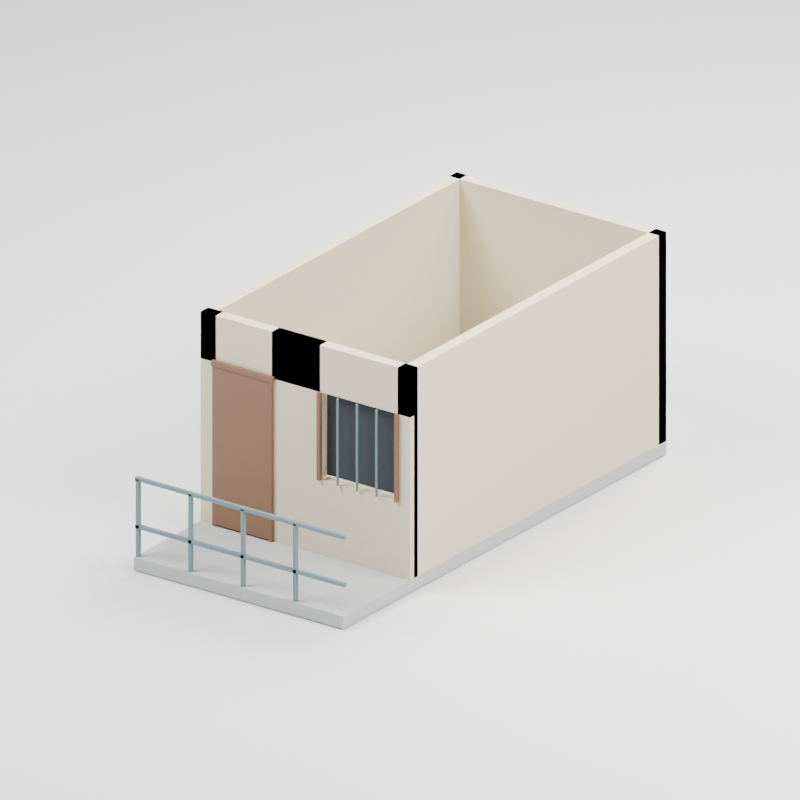 # Source: model.blend  (saved by Blender 5.3.31; exported with 4.5.12 LTS)
import bpy
from mathutils import Matrix  # noqa: F401  (used for matrix-valued properties, if any)

bpy.ops.wm.read_factory_settings(use_empty=True)
scene = bpy.context.scene
scene.name = 'Scene'

# ---- materials (node trees are filled in below, after node groups)
mat_concrete = bpy.data.materials.new('concrete')
mat_concrete.diffuse_color = (0.43, 0.45, 0.44, 1.0)
mat_plaster = bpy.data.materials.new('plaster')
mat_plaster.diffuse_color = (0.71, 0.62, 0.45, 1.0)
mat_wood = bpy.data.materials.new('wood')
mat_wood.diffuse_color = (0.22, 0.12, 0.07, 1.0)
mat_dark = bpy.data.materials.new('dark')
mat_dark.diffuse_color = (0.035, 0.045, 0.055, 1.0)
mat_metal = bpy.data.materials.new('metal')
mat_metal.diffuse_color = (0.15, 0.22, 0.24, 1.0)
mat_presentation_ground = bpy.data.materials.new('presentation_ground')
mat_presentation_ground.diffuse_color = (0.16, 0.18, 0.2, 1.0)

# ---- material node trees
mat_concrete.use_nodes = True; mat_concrete.node_tree.nodes.clear()
_N = mat_concrete.node_tree.nodes; _L = mat_concrete.node_tree.links
n0 = _N.new('ShaderNodeBsdfPrincipled'); n0.name = 'Principled BSDF'; n0.location = (-200, 100)
n0.inputs[0].default_value = (0.43, 0.45, 0.44, 1.0)
n0.inputs[2].default_value = 0.85
n0.inputs[10].default_value = 0.005
n1 = _N.new('ShaderNodeOutputMaterial'); n1.name = 'Material Output'; n1.location = (200, 100)
_L.new(n0.outputs[0], n1.inputs[0])
n1.is_active_output = True
mat_plaster.use_nodes = True; mat_plaster.node_tree.nodes.clear()
_N = mat_plaster.node_tree.nodes; _L = mat_plaster.node_tree.links
n0 = _N.new('ShaderNodeBsdfPrincipled'); n0.name = 'Principled BSDF'; n0.location = (-200, 100)
n0.inputs[0].default_value = (0.71, 0.62, 0.45, 1.0)
n0.inputs[2].default_value = 0.85
n0.inputs[10].default_value = 0.005
n1 = _N.new('ShaderNodeOutputMaterial'); n1.name = 'Material Output'; n1.location = (200, 100)
_L.new(n0.outputs[0], n1.inputs[0])
n1.is_active_output = True
mat_wood.use_nodes = True; mat_wood.node_tree.nodes.clear()
_N = mat_wood.node_tree.nodes; _L = mat_wood.node_tree.links
n0 = _N.new('ShaderNodeBsdfPrincipled'); n0.name = 'Principled BSDF'; n0.location = (-200, 100)
n0.inputs[0].default_value = (0.22, 0.12, 0.07, 1.0)
n0.inputs[2].default_value = 0.85
n0.inputs[10].default_value = 0.005
n1 = _N.new('ShaderNodeOutputMaterial'); n1.name = 'Material Output'; n1.location = (200, 100)
_L.new(n0.outputs[0], n1.inputs[0])
n1.is_active_output = True
mat_dark.use_nodes = True; mat_dark.node_tree.nodes.clear()
_N = mat_dark.node_tree.nodes; _L = mat_dark.node_tree.links
n0 = _N.new('ShaderNodeBsdfPrincipled'); n0.name = 'Principled BSDF'; n0.location = (-200, 100)
n0.inputs[0].default_value = (0.035, 0.045, 0.055, 1.0)
n0.inputs[2].default_value = 0.85
n0.inputs[10].default_value = 0.005
n1 = _N.new('ShaderNodeOutputMaterial'); n1.name = 'Material Output'; n1.location = (200, 100)
_L.new(n0.outputs[0], n1.inputs[0])
n1.is_active_output = True
mat_metal.use_nodes = True; mat_metal.node_tree.nodes.clear()
_N = mat_metal.node_tree.nodes; _L = mat_metal.node_tree.links
n0 = _N.new('ShaderNodeBsdfPrincipled'); n0.name = 'Principled BSDF'; n0.location = (-200, 100)
n0.inputs[0].default_value = (0.15, 0.22, 0.24, 1.0)
n0.inputs[2].default_value = 0.85
n0.inputs[10].default_value = 0.005
n1 = _N.new('ShaderNodeOutputMaterial'); n1.name = 'Material Output'; n1.location = (200, 100)
_L.new(n0.outputs[0], n1.inputs[0])
n1.is_active_output = True
mat_presentation_ground.use_nodes = True; mat_presentation_ground.node_tree.nodes.clear()
_N = mat_presentation_ground.node_tree.nodes; _L = mat_presentation_ground.node_tree.links
n0 = _N.new('ShaderNodeBsdfPrincipled'); n0.name = 'Principled BSDF'; n0.location = (-200, 100)
n0.inputs[10].default_value = 0.005
n1 = _N.new('ShaderNodeOutputMaterial'); n1.name = 'Material Output'; n1.location = (200, 100)
_L.new(n0.outputs[0], n1.inputs[0])
n1.is_active_output = True

# ---- world
world_review_studio = bpy.data.worlds.new('Review studio'); scene.world = world_review_studio
world_review_studio.use_nodes = True; world_review_studio.node_tree.nodes.clear()
_N = world_review_studio.node_tree.nodes; _L = world_review_studio.node_tree.links
n0 = _N.new('ShaderNodeBackground'); n0.name = 'Background'; n0.location = (-200, 100)
n0.inputs[0].default_value = (0.15, 0.18, 0.22, 1.0)
n0.inputs[1].default_value = 0.35
n1 = _N.new('ShaderNodeOutputWorld'); n1.name = 'World Output'; n1.location = (200, 100)
_L.new(n0.outputs[0], n1.inputs[0])
n1.is_active_output = True

# ---- cameras
cam_camera = bpy.data.cameras.new('Camera')
cam_camera.type = 'ORTHO'
cam_camera.ortho_scale = 9.28

# ---- lights
light_area = bpy.data.lights.new('Area', 'AREA')
light_area.energy = 4.096e+04
light_area.shape = 'DISK'
light_area.size = 12.8
light_area.size_y = 1.0
light_area_001 = bpy.data.lights.new('Area.001', 'AREA')
light_area_001.energy = 2.662e+04
light_area_001.shape = 'DISK'
light_area_001.size = 12.8
light_area_001.size_y = 1.0
light_area_002 = bpy.data.lights.new('Area.002', 'AREA')
light_area_002.energy = 3.482e+04
light_area_002.shape = 'DISK'
light_area_002.size = 9.6
light_area_002.size_y = 1.0

# ---- meshes
me_cube = bpy.data.meshes.new('Cube')
me_cube.from_pydata([(-1.5, -3.2, -0.08), (-1.5, -3.2, 0.08), (-1.5, 3.2, -0.08), (-1.5, 3.2, 0.08), (1.5, -3.2, -0.08), (1.5, -3.2, 0.08), (1.5, 3.2, -0.08), (1.5, 3.2, 0.08)], [], [(0, 1, 3, 2), (2, 3, 7, 6), (6, 7, 5, 4), (4, 5, 1, 0), (2, 6, 4, 0), (7, 3, 1, 5)])
_uv = me_cube.uv_layers.new(name='UVMap')
_uv.uv.foreach_set('vector', [0.375, 0.0, 0.625, 0.0, 0.625, 0.25, 0.375, 0.25, 0.375, 0.25, 0.625, 0.25, 0.625, 0.5, 0.375, 0.5, 0.375, 0.5, 0.625, 0.5, 0.625, 0.75, 0.375, 0.75, 0.375, 0.75, 0.625, 0.75, 0.625, 1.0, 0.375, 1.0, 0.125, 0.5, 0.375, 0.5, 0.375, 0.75, 0.125, 0.75, 0.625, 0.5, 0.875, 0.5, 0.875, 0.75, 0.625, 0.75])
me_cube.materials.append(mat_concrete)
me_cube.update()
me_cube_001 = bpy.data.meshes.new('Cube.001')
me_cube_001.from_pydata([(-1.5, -0.075, -1.32), (-1.5, -0.075, 1.32), (-1.5, 0.075, -1.32), (-1.5, 0.075, 1.32), (1.5, -0.075, -1.32), (1.5, -0.075, 1.32), (1.5, 0.075, -1.32), (1.5, 0.075, 1.32)], [], [(0, 1, 3, 2), (2, 3, 7, 6), (6, 7, 5, 4), (4, 5, 1, 0), (2, 6, 4, 0), (7, 3, 1, 5)])
_uv = me_cube_001.uv_layers.new(name='UVMap')
_uv.uv.foreach_set('vector', [0.375, 0.0, 0.625, 0.0, 0.625, 0.25, 0.375, 0.25, 0.375, 0.25, 0.625, 0.25, 0.625, 0.5, 0.375, 0.5, 0.375, 0.5, 0.625, 0.5, 0.625, 0.75, 0.375, 0.75, 0.375, 0.75, 0.625, 0.75, 0.625, 1.0, 0.375, 1.0, 0.125, 0.5, 0.375, 0.5, 0.375, 0.75, 0.125, 0.75, 0.625, 0.5, 0.875, 0.5, 0.875, 0.75, 0.625, 0.75])
me_cube_001.materials.append(mat_plaster)
me_cube_001.update()
me_cube_002 = bpy.data.meshes.new('Cube.002')
me_cube_002.from_pydata([(-0.075, -2.5, -1.32), (-0.075, -2.5, 1.32), (-0.075, 2.5, -1.32), (-0.075, 2.5, 1.32), (0.075, -2.5, -1.32), (0.075, -2.5, 1.32), (0.075, 2.5, -1.32), (0.075, 2.5, 1.32)], [], [(0, 1, 3, 2), (2, 3, 7, 6), (6, 7, 5, 4), (4, 5, 1, 0), (2, 6, 4, 0), (7, 3, 1, 5)])
_uv = me_cube_002.uv_layers.new(name='UVMap')
_uv.uv.foreach_set('vector', [0.375, 0.0, 0.625, 0.0, 0.625, 0.25, 0.375, 0.25, 0.375, 0.25, 0.625, 0.25, 0.625, 0.5, 0.375, 0.5, 0.375, 0.5, 0.625, 0.5, 0.625, 0.75, 0.375, 0.75, 0.375, 0.75, 0.625, 0.75, 0.625, 1.0, 0.375, 1.0, 0.125, 0.5, 0.375, 0.5, 0.375, 0.75, 0.125, 0.75, 0.625, 0.5, 0.875, 0.5, 0.875, 0.75, 0.625, 0.75])
me_cube_002.materials.append(mat_plaster)
me_cube_002.update()
me_cube_003 = bpy.data.meshes.new('Cube.003')
me_cube_003.from_pydata([(-0.075, -2.5, -1.32), (-0.075, -2.5, 1.32), (-0.075, 2.5, -1.32), (-0.075, 2.5, 1.32), (0.075, -2.5, -1.32), (0.075, -2.5, 1.32), (0.075, 2.5, -1.32), (0.075, 2.5, 1.32)], [], [(0, 1, 3, 2), (2, 3, 7, 6), (6, 7, 5, 4), (4, 5, 1, 0), (2, 6, 4, 0), (7, 3, 1, 5)])
_uv = me_cube_003.uv_layers.new(name='UVMap')
_uv.uv.foreach_set('vector', [0.375, 0.0, 0.625, 0.0, 0.625, 0.25, 0.375, 0.25, 0.375, 0.25, 0.625, 0.25, 0.625, 0.5, 0.375, 0.5, 0.375, 0.5, 0.625, 0.5, 0.625, 0.75, 0.375, 0.75, 0.375, 0.75, 0.625, 0.75, 0.625, 1.0, 0.375, 1.0, 0.125, 0.5, 0.375, 0.5, 0.375, 0.75, 0.125, 0.75, 0.625, 0.5, 0.875, 0.5, 0.875, 0.75, 0.625, 0.75])
me_cube_003.materials.append(mat_plaster)
me_cube_003.update()
me_cube_004 = bpy.data.meshes.new('Cube.004')
me_cube_004.from_pydata([(-0.11, -0.075, -1.32), (-0.11, -0.075, 1.32), (-0.11, 0.075, -1.32), (-0.11, 0.075, 1.32), (0.11, -0.075, -1.32), (0.11, -0.075, 1.32), (0.11, 0.075, -1.32), (0.11, 0.075, 1.32)], [], [(0, 1, 3, 2), (2, 3, 7, 6), (6, 7, 5, 4), (4, 5, 1, 0), (2, 6, 4, 0), (7, 3, 1, 5)])
_uv = me_cube_004.uv_layers.new(name='UVMap')
_uv.uv.foreach_set('vector', [0.375, 0.0, 0.625, 0.0, 0.625, 0.25, 0.375, 0.25, 0.375, 0.25, 0.625, 0.25, 0.625, 0.5, 0.375, 0.5, 0.375, 0.5, 0.625, 0.5, 0.625, 0.75, 0.375, 0.75, 0.375, 0.75, 0.625, 0.75, 0.625, 1.0, 0.375, 1.0, 0.125, 0.5, 0.375, 0.5, 0.375, 0.75, 0.125, 0.75, 0.625, 0.5, 0.875, 0.5, 0.875, 0.75, 0.625, 0.75])
me_cube_004.materials.append(mat_plaster)
me_cube_004.update()
me_cube_005 = bpy.data.meshes.new('Cube.005')
me_cube_005.from_pydata([(-0.345, -0.075, -1.32), (-0.345, -0.075, 1.32), (-0.345, 0.075, -1.32), (-0.345, 0.075, 1.32), (0.345, -0.075, -1.32), (0.345, -0.075, 1.32), (0.345, 0.075, -1.32), (0.345, 0.075, 1.32)], [], [(0, 1, 3, 2), (2, 3, 7, 6), (6, 7, 5, 4), (4, 5, 1, 0), (2, 6, 4, 0), (7, 3, 1, 5)])
_uv = me_cube_005.uv_layers.new(name='UVMap')
_uv.uv.foreach_set('vector', [0.375, 0.0, 0.625, 0.0, 0.625, 0.25, 0.375, 0.25, 0.375, 0.25, 0.625, 0.25, 0.625, 0.5, 0.375, 0.5, 0.375, 0.5, 0.625, 0.5, 0.625, 0.75, 0.375, 0.75, 0.375, 0.75, 0.625, 0.75, 0.625, 1.0, 0.375, 1.0, 0.125, 0.5, 0.375, 0.5, 0.375, 0.75, 0.125, 0.75, 0.625, 0.5, 0.875, 0.5, 0.875, 0.75, 0.625, 0.75])
me_cube_005.materials.append(mat_plaster)
me_cube_005.update()
me_cube_006 = bpy.data.meshes.new('Cube.006')
me_cube_006.from_pydata([(-0.09, -0.075, -1.32), (-0.09, -0.075, 1.32), (-0.09, 0.075, -1.32), (-0.09, 0.075, 1.32), (0.09, -0.075, -1.32), (0.09, -0.075, 1.32), (0.09, 0.075, -1.32), (0.09, 0.075, 1.32)], [], [(0, 1, 3, 2), (2, 3, 7, 6), (6, 7, 5, 4), (4, 5, 1, 0), (2, 6, 4, 0), (7, 3, 1, 5)])
_uv = me_cube_006.uv_layers.new(name='UVMap')
_uv.uv.foreach_set('vector', [0.375, 0.0, 0.625, 0.0, 0.625, 0.25, 0.375, 0.25, 0.375, 0.25, 0.625, 0.25, 0.625, 0.5, 0.375, 0.5, 0.375, 0.5, 0.625, 0.5, 0.625, 0.75, 0.375, 0.75, 0.375, 0.75, 0.625, 0.75, 0.625, 1.0, 0.375, 1.0, 0.125, 0.5, 0.375, 0.5, 0.375, 0.75, 0.125, 0.75, 0.625, 0.5, 0.875, 0.5, 0.875, 0.75, 0.625, 0.75])
me_cube_006.materials.append(mat_plaster)
me_cube_006.update()
me_cube_007 = bpy.data.meshes.new('Cube.007')
me_cube_007.from_pydata([(-0.555, -0.075, -0.475), (-0.555, -0.075, 0.475), (-0.555, 0.075, -0.475), (-0.555, 0.075, 0.475), (0.555, -0.075, -0.475), (0.555, -0.075, 0.475), (0.555, 0.075, -0.475), (0.555, 0.075, 0.475)], [], [(0, 1, 3, 2), (2, 3, 7, 6), (6, 7, 5, 4), (4, 5, 1, 0), (2, 6, 4, 0), (7, 3, 1, 5)])
_uv = me_cube_007.uv_layers.new(name='UVMap')
_uv.uv.foreach_set('vector', [0.375, 0.0, 0.625, 0.0, 0.625, 0.25, 0.375, 0.25, 0.375, 0.25, 0.625, 0.25, 0.625, 0.5, 0.375, 0.5, 0.375, 0.5, 0.625, 0.5, 0.625, 0.75, 0.375, 0.75, 0.375, 0.75, 0.625, 0.75, 0.625, 1.0, 0.375, 1.0, 0.125, 0.5, 0.375, 0.5, 0.375, 0.75, 0.125, 0.75, 0.625, 0.5, 0.875, 0.5, 0.875, 0.75, 0.625, 0.75])
me_cube_007.materials.append(mat_plaster)
me_cube_007.update()
me_cube_008 = bpy.data.meshes.new('Cube.008')
me_cube_008.from_pydata([(-1.5, -0.075, -0.295), (-1.5, -0.075, 0.295), (-1.5, 0.075, -0.295), (-1.5, 0.075, 0.295), (1.5, -0.075, -0.295), (1.5, -0.075, 0.295), (1.5, 0.075, -0.295), (1.5, 0.075, 0.295)], [], [(0, 1, 3, 2), (2, 3, 7, 6), (6, 7, 5, 4), (4, 5, 1, 0), (2, 6, 4, 0), (7, 3, 1, 5)])
_uv = me_cube_008.uv_layers.new(name='UVMap')
_uv.uv.foreach_set('vector', [0.375, 0.0, 0.625, 0.0, 0.625, 0.25, 0.375, 0.25, 0.375, 0.25, 0.625, 0.25, 0.625, 0.5, 0.375, 0.5, 0.375, 0.5, 0.625, 0.5, 0.625, 0.75, 0.375, 0.75, 0.375, 0.75, 0.625, 0.75, 0.625, 1.0, 0.375, 1.0, 0.125, 0.5, 0.375, 0.5, 0.375, 0.75, 0.125, 0.75, 0.625, 0.5, 0.875, 0.5, 0.875, 0.75, 0.625, 0.75])
me_cube_008.materials.append(mat_plaster)
me_cube_008.update()
me_chawl_bay_door_leaf = bpy.data.meshes.new('chawl_bay_door_leaf')
me_chawl_bay_door_leaf.from_pydata([(0.0, -0.045, 0.0), (0.75, -0.045, 0.0), (0.75, 0.045, 0.0), (0.0, 0.045, 0.0), (0.0, -0.045, 2.0), (0.75, -0.045, 2.0), (0.75, 0.045, 2.0), (0.0, 0.045, 2.0)], [], [(0, 3, 2, 1), (4, 5, 6, 7), (0, 1, 5, 4), (1, 2, 6, 5), (2, 3, 7, 6), (3, 0, 4, 7)])
me_chawl_bay_door_leaf.materials.append(mat_wood)
me_chawl_bay_door_leaf.update()
me_cube_009 = bpy.data.meshes.new('Cube.009')
me_cube_009.from_pydata([(-0.025, -0.025, -1.025), (-0.025, -0.025, 1.025), (-0.025, 0.025, -1.025), (-0.025, 0.025, 1.025), (0.025, -0.025, -1.025), (0.025, -0.025, 1.025), (0.025, 0.025, -1.025), (0.025, 0.025, 1.025)], [], [(0, 1, 3, 2), (2, 3, 7, 6), (6, 7, 5, 4), (4, 5, 1, 0), (2, 6, 4, 0), (7, 3, 1, 5)])
_uv = me_cube_009.uv_layers.new(name='UVMap')
_uv.uv.foreach_set('vector', [0.375, 0.0, 0.625, 0.0, 0.625, 0.25, 0.375, 0.25, 0.375, 0.25, 0.625, 0.25, 0.625, 0.5, 0.375, 0.5, 0.375, 0.5, 0.625, 0.5, 0.625, 0.75, 0.375, 0.75, 0.375, 0.75, 0.625, 0.75, 0.625, 1.0, 0.375, 1.0, 0.125, 0.5, 0.375, 0.5, 0.375, 0.75, 0.125, 0.75, 0.625, 0.5, 0.875, 0.5, 0.875, 0.75, 0.625, 0.75])
me_cube_009.materials.append(mat_wood)
me_cube_009.update()
me_cube_010 = bpy.data.meshes.new('Cube.010')
me_cube_010.from_pydata([(-0.025, -0.025, -1.025), (-0.025, -0.025, 1.025), (-0.025, 0.025, -1.025), (-0.025, 0.025, 1.025), (0.025, -0.025, -1.025), (0.025, -0.025, 1.025), (0.025, 0.025, -1.025), (0.025, 0.025, 1.025)], [], [(0, 1, 3, 2), (2, 3, 7, 6), (6, 7, 5, 4), (4, 5, 1, 0), (2, 6, 4, 0), (7, 3, 1, 5)])
_uv = me_cube_010.uv_layers.new(name='UVMap')
_uv.uv.foreach_set('vector', [0.375, 0.0, 0.625, 0.0, 0.625, 0.25, 0.375, 0.25, 0.375, 0.25, 0.625, 0.25, 0.625, 0.5, 0.375, 0.5, 0.375, 0.5, 0.625, 0.5, 0.625, 0.75, 0.375, 0.75, 0.375, 0.75, 0.625, 0.75, 0.625, 1.0, 0.375, 1.0, 0.125, 0.5, 0.375, 0.5, 0.375, 0.75, 0.125, 0.75, 0.625, 0.5, 0.875, 0.5, 0.875, 0.75, 0.625, 0.75])
me_cube_010.materials.append(mat_wood)
me_cube_010.update()
me_cube_011 = bpy.data.meshes.new('Cube.011')
me_cube_011.from_pydata([(-0.44, -0.035, -0.0325), (-0.44, -0.035, 0.0325), (-0.44, 0.035, -0.0325), (-0.44, 0.035, 0.0325), (0.44, -0.035, -0.0325), (0.44, -0.035, 0.0325), (0.44, 0.035, -0.0325), (0.44, 0.035, 0.0325)], [], [(0, 1, 3, 2), (2, 3, 7, 6), (6, 7, 5, 4), (4, 5, 1, 0), (2, 6, 4, 0), (7, 3, 1, 5)])
_uv = me_cube_011.uv_layers.new(name='UVMap')
_uv.uv.foreach_set('vector', [0.375, 0.0, 0.625, 0.0, 0.625, 0.25, 0.375, 0.25, 0.375, 0.25, 0.625, 0.25, 0.625, 0.5, 0.375, 0.5, 0.375, 0.5, 0.625, 0.5, 0.625, 0.75, 0.375, 0.75, 0.375, 0.75, 0.625, 0.75, 0.625, 1.0, 0.375, 1.0, 0.125, 0.5, 0.375, 0.5, 0.375, 0.75, 0.125, 0.75, 0.625, 0.5, 0.875, 0.5, 0.875, 0.75, 0.625, 0.75])
me_cube_011.materials.append(mat_wood)
me_cube_011.update()
me_cube_012 = bpy.data.meshes.new('Cube.012')
me_cube_012.from_pydata([(-0.53, -0.0175, -0.52), (-0.53, -0.0175, 0.52), (-0.53, 0.0175, -0.52), (-0.53, 0.0175, 0.52), (0.53, -0.0175, -0.52), (0.53, -0.0175, 0.52), (0.53, 0.0175, -0.52), (0.53, 0.0175, 0.52)], [], [(0, 1, 3, 2), (2, 3, 7, 6), (6, 7, 5, 4), (4, 5, 1, 0), (2, 6, 4, 0), (7, 3, 1, 5)])
_uv = me_cube_012.uv_layers.new(name='UVMap')
_uv.uv.foreach_set('vector', [0.375, 0.0, 0.625, 0.0, 0.625, 0.25, 0.375, 0.25, 0.375, 0.25, 0.625, 0.25, 0.625, 0.5, 0.375, 0.5, 0.375, 0.5, 0.625, 0.5, 0.625, 0.75, 0.375, 0.75, 0.375, 0.75, 0.625, 0.75, 0.625, 1.0, 0.375, 1.0, 0.125, 0.5, 0.375, 0.5, 0.375, 0.75, 0.125, 0.75, 0.625, 0.5, 0.875, 0.5, 0.875, 0.75, 0.625, 0.75])
me_cube_012.materials.append(mat_dark)
me_cube_012.update()
me_cube_013 = bpy.data.meshes.new('Cube.013')
me_cube_013.from_pydata([(-0.0225, -0.025, -0.55), (-0.0225, -0.025, 0.55), (-0.0225, 0.025, -0.55), (-0.0225, 0.025, 0.55), (0.0225, -0.025, -0.55), (0.0225, -0.025, 0.55), (0.0225, 0.025, -0.55), (0.0225, 0.025, 0.55)], [], [(0, 1, 3, 2), (2, 3, 7, 6), (6, 7, 5, 4), (4, 5, 1, 0), (2, 6, 4, 0), (7, 3, 1, 5)])
_uv = me_cube_013.uv_layers.new(name='UVMap')
_uv.uv.foreach_set('vector', [0.375, 0.0, 0.625, 0.0, 0.625, 0.25, 0.375, 0.25, 0.375, 0.25, 0.625, 0.25, 0.625, 0.5, 0.375, 0.5, 0.375, 0.5, 0.625, 0.5, 0.625, 0.75, 0.375, 0.75, 0.375, 0.75, 0.625, 0.75, 0.625, 1.0, 0.375, 1.0, 0.125, 0.5, 0.375, 0.5, 0.375, 0.75, 0.125, 0.75, 0.625, 0.5, 0.875, 0.5, 0.875, 0.75, 0.625, 0.75])
me_cube_013.materials.append(mat_wood)
me_cube_013.update()
me_cube_014 = bpy.data.meshes.new('Cube.014')
me_cube_014.from_pydata([(-0.0225, -0.025, -0.55), (-0.0225, -0.025, 0.55), (-0.0225, 0.025, -0.55), (-0.0225, 0.025, 0.55), (0.0225, -0.025, -0.55), (0.0225, -0.025, 0.55), (0.0225, 0.025, -0.55), (0.0225, 0.025, 0.55)], [], [(0, 1, 3, 2), (2, 3, 7, 6), (6, 7, 5, 4), (4, 5, 1, 0), (2, 6, 4, 0), (7, 3, 1, 5)])
_uv = me_cube_014.uv_layers.new(name='UVMap')
_uv.uv.foreach_set('vector', [0.375, 0.0, 0.625, 0.0, 0.625, 0.25, 0.375, 0.25, 0.375, 0.25, 0.625, 0.25, 0.625, 0.5, 0.375, 0.5, 0.375, 0.5, 0.625, 0.5, 0.625, 0.75, 0.375, 0.75, 0.375, 0.75, 0.625, 0.75, 0.625, 1.0, 0.375, 1.0, 0.125, 0.5, 0.375, 0.5, 0.375, 0.75, 0.125, 0.75, 0.625, 0.5, 0.875, 0.5, 0.875, 0.75, 0.625, 0.75])
me_cube_014.materials.append(mat_wood)
me_cube_014.update()
me_cube_015 = bpy.data.meshes.new('Cube.015')
me_cube_015.from_pydata([(-0.011, -0.011, -0.55), (-0.011, -0.011, 0.55), (-0.011, 0.011, -0.55), (-0.011, 0.011, 0.55), (0.011, -0.011, -0.55), (0.011, -0.011, 0.55), (0.011, 0.011, -0.55), (0.011, 0.011, 0.55)], [], [(0, 1, 3, 2), (2, 3, 7, 6), (6, 7, 5, 4), (4, 5, 1, 0), (2, 6, 4, 0), (7, 3, 1, 5)])
_uv = me_cube_015.uv_layers.new(name='UVMap')
_uv.uv.foreach_set('vector', [0.375, 0.0, 0.625, 0.0, 0.625, 0.25, 0.375, 0.25, 0.375, 0.25, 0.625, 0.25, 0.625, 0.5, 0.375, 0.5, 0.375, 0.5, 0.625, 0.5, 0.625, 0.75, 0.375, 0.75, 0.375, 0.75, 0.625, 0.75, 0.625, 1.0, 0.375, 1.0, 0.125, 0.5, 0.375, 0.5, 0.375, 0.75, 0.125, 0.75, 0.625, 0.5, 0.875, 0.5, 0.875, 0.75, 0.625, 0.75])
me_cube_015.materials.append(mat_metal)
me_cube_015.update()
me_cube_016 = bpy.data.meshes.new('Cube.016')
me_cube_016.from_pydata([(-0.011, -0.011, -0.55), (-0.011, -0.011, 0.55), (-0.011, 0.011, -0.55), (-0.011, 0.011, 0.55), (0.011, -0.011, -0.55), (0.011, -0.011, 0.55), (0.011, 0.011, -0.55), (0.011, 0.011, 0.55)], [], [(0, 1, 3, 2), (2, 3, 7, 6), (6, 7, 5, 4), (4, 5, 1, 0), (2, 6, 4, 0), (7, 3, 1, 5)])
_uv = me_cube_016.uv_layers.new(name='UVMap')
_uv.uv.foreach_set('vector', [0.375, 0.0, 0.625, 0.0, 0.625, 0.25, 0.375, 0.25, 0.375, 0.25, 0.625, 0.25, 0.625, 0.5, 0.375, 0.5, 0.375, 0.5, 0.625, 0.5, 0.625, 0.75, 0.375, 0.75, 0.375, 0.75, 0.625, 0.75, 0.625, 1.0, 0.375, 1.0, 0.125, 0.5, 0.375, 0.5, 0.375, 0.75, 0.125, 0.75, 0.625, 0.5, 0.875, 0.5, 0.875, 0.75, 0.625, 0.75])
me_cube_016.materials.append(mat_metal)
me_cube_016.update()
me_cube_017 = bpy.data.meshes.new('Cube.017')
me_cube_017.from_pydata([(-0.011, -0.011, -0.55), (-0.011, -0.011, 0.55), (-0.011, 0.011, -0.55), (-0.011, 0.011, 0.55), (0.011, -0.011, -0.55), (0.011, -0.011, 0.55), (0.011, 0.011, -0.55), (0.011, 0.011, 0.55)], [], [(0, 1, 3, 2), (2, 3, 7, 6), (6, 7, 5, 4), (4, 5, 1, 0), (2, 6, 4, 0), (7, 3, 1, 5)])
_uv = me_cube_017.uv_layers.new(name='UVMap')
_uv.uv.foreach_set('vector', [0.375, 0.0, 0.625, 0.0, 0.625, 0.25, 0.375, 0.25, 0.375, 0.25, 0.625, 0.25, 0.625, 0.5, 0.375, 0.5, 0.375, 0.5, 0.625, 0.5, 0.625, 0.75, 0.375, 0.75, 0.375, 0.75, 0.625, 0.75, 0.625, 1.0, 0.375, 1.0, 0.125, 0.5, 0.375, 0.5, 0.375, 0.75, 0.125, 0.75, 0.625, 0.5, 0.875, 0.5, 0.875, 0.75, 0.625, 0.75])
me_cube_017.materials.append(mat_metal)
me_cube_017.update()
me_cube_018 = bpy.data.meshes.new('Cube.018')
me_cube_018.from_pydata([(-0.0225, -0.0225, -0.49), (-0.0225, -0.0225, 0.49), (-0.0225, 0.0225, -0.49), (-0.0225, 0.0225, 0.49), (0.0225, -0.0225, -0.49), (0.0225, -0.0225, 0.49), (0.0225, 0.0225, -0.49), (0.0225, 0.0225, 0.49)], [], [(0, 1, 3, 2), (2, 3, 7, 6), (6, 7, 5, 4), (4, 5, 1, 0), (2, 6, 4, 0), (7, 3, 1, 5)])
_uv = me_cube_018.uv_layers.new(name='UVMap')
_uv.uv.foreach_set('vector', [0.375, 0.0, 0.625, 0.0, 0.625, 0.25, 0.375, 0.25, 0.375, 0.25, 0.625, 0.25, 0.625, 0.5, 0.375, 0.5, 0.375, 0.5, 0.625, 0.5, 0.625, 0.75, 0.375, 0.75, 0.375, 0.75, 0.625, 0.75, 0.625, 1.0, 0.375, 1.0, 0.125, 0.5, 0.375, 0.5, 0.375, 0.75, 0.125, 0.75, 0.625, 0.5, 0.875, 0.5, 0.875, 0.75, 0.625, 0.75])
me_cube_018.materials.append(mat_metal)
me_cube_018.update()
me_cube_019 = bpy.data.meshes.new('Cube.019')
me_cube_019.from_pydata([(-0.0225, -0.0225, -0.49), (-0.0225, -0.0225, 0.49), (-0.0225, 0.0225, -0.49), (-0.0225, 0.0225, 0.49), (0.0225, -0.0225, -0.49), (0.0225, -0.0225, 0.49), (0.0225, 0.0225, -0.49), (0.0225, 0.0225, 0.49)], [], [(0, 1, 3, 2), (2, 3, 7, 6), (6, 7, 5, 4), (4, 5, 1, 0), (2, 6, 4, 0), (7, 3, 1, 5)])
_uv = me_cube_019.uv_layers.new(name='UVMap')
_uv.uv.foreach_set('vector', [0.375, 0.0, 0.625, 0.0, 0.625, 0.25, 0.375, 0.25, 0.375, 0.25, 0.625, 0.25, 0.625, 0.5, 0.375, 0.5, 0.375, 0.5, 0.625, 0.5, 0.625, 0.75, 0.375, 0.75, 0.375, 0.75, 0.625, 0.75, 0.625, 1.0, 0.375, 1.0, 0.125, 0.5, 0.375, 0.5, 0.375, 0.75, 0.125, 0.75, 0.625, 0.5, 0.875, 0.5, 0.875, 0.75, 0.625, 0.75])
me_cube_019.materials.append(mat_metal)
me_cube_019.update()
me_cube_020 = bpy.data.meshes.new('Cube.020')
me_cube_020.from_pydata([(-0.0225, -0.0225, -0.49), (-0.0225, -0.0225, 0.49), (-0.0225, 0.0225, -0.49), (-0.0225, 0.0225, 0.49), (0.0225, -0.0225, -0.49), (0.0225, -0.0225, 0.49), (0.0225, 0.0225, -0.49), (0.0225, 0.0225, 0.49)], [], [(0, 1, 3, 2), (2, 3, 7, 6), (6, 7, 5, 4), (4, 5, 1, 0), (2, 6, 4, 0), (7, 3, 1, 5)])
_uv = me_cube_020.uv_layers.new(name='UVMap')
_uv.uv.foreach_set('vector', [0.375, 0.0, 0.625, 0.0, 0.625, 0.25, 0.375, 0.25, 0.375, 0.25, 0.625, 0.25, 0.625, 0.5, 0.375, 0.5, 0.375, 0.5, 0.625, 0.5, 0.625, 0.75, 0.375, 0.75, 0.375, 0.75, 0.625, 0.75, 0.625, 1.0, 0.375, 1.0, 0.125, 0.5, 0.375, 0.5, 0.375, 0.75, 0.125, 0.75, 0.625, 0.5, 0.875, 0.5, 0.875, 0.75, 0.625, 0.75])
me_cube_020.materials.append(mat_metal)
me_cube_020.update()
me_cube_021 = bpy.data.meshes.new('Cube.021')
me_cube_021.from_pydata([(-0.0225, -0.0225, -0.49), (-0.0225, -0.0225, 0.49), (-0.0225, 0.0225, -0.49), (-0.0225, 0.0225, 0.49), (0.0225, -0.0225, -0.49), (0.0225, -0.0225, 0.49), (0.0225, 0.0225, -0.49), (0.0225, 0.0225, 0.49)], [], [(0, 1, 3, 2), (2, 3, 7, 6), (6, 7, 5, 4), (4, 5, 1, 0), (2, 6, 4, 0), (7, 3, 1, 5)])
_uv = me_cube_021.uv_layers.new(name='UVMap')
_uv.uv.foreach_set('vector', [0.375, 0.0, 0.625, 0.0, 0.625, 0.25, 0.375, 0.25, 0.375, 0.25, 0.625, 0.25, 0.625, 0.5, 0.375, 0.5, 0.375, 0.5, 0.625, 0.5, 0.625, 0.75, 0.375, 0.75, 0.375, 0.75, 0.625, 0.75, 0.625, 1.0, 0.375, 1.0, 0.125, 0.5, 0.375, 0.5, 0.375, 0.75, 0.125, 0.75, 0.625, 0.5, 0.875, 0.5, 0.875, 0.75, 0.625, 0.75])
me_cube_021.materials.append(mat_metal)
me_cube_021.update()
me_cube_022 = bpy.data.meshes.new('Cube.022')
me_cube_022.from_pydata([(-0.0225, -0.0225, -1.5), (-0.0225, -0.0225, 1.5), (-0.0225, 0.0225, -1.5), (-0.0225, 0.0225, 1.5), (0.0225, -0.0225, -1.5), (0.0225, -0.0225, 1.5), (0.0225, 0.0225, -1.5), (0.0225, 0.0225, 1.5)], [], [(0, 1, 3, 2), (2, 3, 7, 6), (6, 7, 5, 4), (4, 5, 1, 0), (2, 6, 4, 0), (7, 3, 1, 5)])
_uv = me_cube_022.uv_layers.new(name='UVMap')
_uv.uv.foreach_set('vector', [0.375, 0.0, 0.625, 0.0, 0.625, 0.25, 0.375, 0.25, 0.375, 0.25, 0.625, 0.25, 0.625, 0.5, 0.375, 0.5, 0.375, 0.5, 0.625, 0.5, 0.625, 0.75, 0.375, 0.75, 0.375, 0.75, 0.625, 0.75, 0.625, 1.0, 0.375, 1.0, 0.125, 0.5, 0.375, 0.5, 0.375, 0.75, 0.125, 0.75, 0.625, 0.5, 0.875, 0.5, 0.875, 0.75, 0.625, 0.75])
me_cube_022.materials.append(mat_metal)
me_cube_022.update()
me_cube_023 = bpy.data.meshes.new('Cube.023')
me_cube_023.from_pydata([(-0.0225, -0.0225, -1.5), (-0.0225, -0.0225, 1.5), (-0.0225, 0.0225, -1.5), (-0.0225, 0.0225, 1.5), (0.0225, -0.0225, -1.5), (0.0225, -0.0225, 1.5), (0.0225, 0.0225, -1.5), (0.0225, 0.0225, 1.5)], [], [(0, 1, 3, 2), (2, 3, 7, 6), (6, 7, 5, 4), (4, 5, 1, 0), (2, 6, 4, 0), (7, 3, 1, 5)])
_uv = me_cube_023.uv_layers.new(name='UVMap')
_uv.uv.foreach_set('vector', [0.375, 0.0, 0.625, 0.0, 0.625, 0.25, 0.375, 0.25, 0.375, 0.25, 0.625, 0.25, 0.625, 0.5, 0.375, 0.5, 0.375, 0.5, 0.625, 0.5, 0.625, 0.75, 0.375, 0.75, 0.375, 0.75, 0.625, 0.75, 0.625, 1.0, 0.375, 1.0, 0.125, 0.5, 0.375, 0.5, 0.375, 0.75, 0.125, 0.75, 0.625, 0.5, 0.875, 0.5, 0.875, 0.75, 0.625, 0.75])
me_cube_023.materials.append(mat_metal)
me_cube_023.update()
me_plane = bpy.data.meshes.new('Plane')
me_plane.from_pydata([(-19.2, -19.2, 0.0), (19.2, -19.2, 0.0), (-19.2, 19.2, 0.0), (19.2, 19.2, 0.0)], [], [(0, 1, 3, 2)])
_uv = me_plane.uv_layers.new(name='UVMap')
_uv.uv.foreach_set('vector', [0.0, 0.0, 1.0, 0.0, 1.0, 1.0, 0.0, 1.0])
me_plane.materials.append(mat_presentation_ground)
me_plane.update()

# ---- objects
ob_chawl_bay_floor = bpy.data.objects.new('chawl_bay_floor', me_cube)
ob_chawl_bay_back_wall = bpy.data.objects.new('chawl_bay_back_wall', me_cube_001)
ob_chawl_bay_left_wall = bpy.data.objects.new('chawl_bay_left_wall', me_cube_002)
ob_chawl_bay_right_wall = bpy.data.objects.new('chawl_bay_right_wall', me_cube_003)
ob_chawl_bay_left_pier = bpy.data.objects.new('chawl_bay_left_pier', me_cube_004)
ob_chawl_bay_middle_pier = bpy.data.objects.new('chawl_bay_middle_pier', me_cube_005)
ob_chawl_bay_right_pier = bpy.data.objects.new('chawl_bay_right_pier', me_cube_006)
ob_chawl_bay_window_sill_wall = bpy.data.objects.new('chawl_bay_window_sill_wall', me_cube_007)
ob_chawl_bay_opening_header = bpy.data.objects.new('chawl_bay_opening_header', me_cube_008)
ob_chawl_bay_door_leaf = bpy.data.objects.new('chawl_bay_door_leaf', me_chawl_bay_door_leaf)
ob_chawl_bay_door_jamb_l = bpy.data.objects.new('chawl_bay_door_jamb_l', me_cube_009)
ob_chawl_bay_door_jamb_r = bpy.data.objects.new('chawl_bay_door_jamb_r', me_cube_010)
ob_chawl_bay_door_lintel = bpy.data.objects.new('chawl_bay_door_lintel', me_cube_011)
ob_chawl_bay_window_recess = bpy.data.objects.new('chawl_bay_window_recess', me_cube_012)
ob_chawl_bay_window_jamb_l = bpy.data.objects.new('chawl_bay_window_jamb_l', me_cube_013)
ob_chawl_bay_window_jamb_r = bpy.data.objects.new('chawl_bay_window_jamb_r', me_cube_014)
ob_chawl_bay_window_bar_1 = bpy.data.objects.new('chawl_bay_window_bar_1', me_cube_015)
ob_chawl_bay_window_bar_2 = bpy.data.objects.new('chawl_bay_window_bar_2', me_cube_016)
ob_chawl_bay_window_bar_3 = bpy.data.objects.new('chawl_bay_window_bar_3', me_cube_017)
ob_chawl_bay_rail_post_0 = bpy.data.objects.new('chawl_bay_rail_post_0', me_cube_018)
ob_chawl_bay_rail_post_1 = bpy.data.objects.new('chawl_bay_rail_post_1', me_cube_019)
ob_chawl_bay_rail_post_2 = bpy.data.objects.new('chawl_bay_rail_post_2', me_cube_020)
ob_chawl_bay_rail_post_3 = bpy.data.objects.new('chawl_bay_rail_post_3', me_cube_021)
ob_chawl_bay_rail_horizontal_0 = bpy.data.objects.new('chawl_bay_rail_horizontal_0', me_cube_022)
ob_chawl_bay_rail_horizontal_1 = bpy.data.objects.new('chawl_bay_rail_horizontal_1', me_cube_023)
ob_camera = bpy.data.objects.new('Camera', cam_camera)
ob_presentation_ground_not_exported = bpy.data.objects.new('PRESENTATION_GROUND_NOT_EXPORTED', me_plane)
ob_presentation_key = bpy.data.objects.new('PRESENTATION_key', light_area)
ob_presentation_fill = bpy.data.objects.new('PRESENTATION_fill', light_area_001)
ob_presentation_rim = bpy.data.objects.new('PRESENTATION_rim', light_area_002)

# ---- transforms, parenting, visibility, modifiers, constraints
ob_chawl_bay_floor.location = (1.5, 1.8, 0.08)
ob_chawl_bay_back_wall.location = (1.5, 4.925, 1.48)
ob_chawl_bay_left_wall.location = (0.075, 2.5, 1.48)
ob_chawl_bay_right_wall.location = (2.925, 2.5, 1.48)
ob_chawl_bay_left_pier.location = (0.11, 0.0, 1.48)
ob_chawl_bay_middle_pier.location = (1.365, 0.0, 1.48)
ob_chawl_bay_right_pier.location = (2.91, 0.0, 1.48)
ob_chawl_bay_window_sill_wall.location = (2.265, 0.0, 0.635)
ob_chawl_bay_opening_header.location = (1.5, 0.0, 2.505)
ob_chawl_bay_door_leaf.location = (0.245, -0.07, 0.185)
ob_chawl_bay_door_jamb_l.location = (0.22, -0.09, 1.185)
ob_chawl_bay_door_jamb_r.location = (1.02, -0.09, 1.185)
ob_chawl_bay_door_lintel.location = (0.62, -0.09, 2.21)
ob_chawl_bay_window_recess.location = (2.265, 0.045, 1.66)
ob_chawl_bay_window_jamb_l.location = (1.71, -0.09, 1.66)
ob_chawl_bay_window_jamb_r.location = (2.82, -0.09, 1.66)
ob_chawl_bay_window_bar_1.location = (1.987, -0.11, 1.66)
ob_chawl_bay_window_bar_1.rotation_mode = 'QUATERNION'
ob_chawl_bay_window_bar_1.rotation_quaternion = (-4.371e-08, 0.0, 0.0, 1.0)
ob_chawl_bay_window_bar_2.location = (2.265, -0.11, 1.66)
ob_chawl_bay_window_bar_2.rotation_mode = 'QUATERNION'
ob_chawl_bay_window_bar_2.rotation_quaternion = (-4.371e-08, 0.0, 0.0, 1.0)
ob_chawl_bay_window_bar_3.location = (2.543, -0.11, 1.66)
ob_chawl_bay_window_bar_3.rotation_mode = 'QUATERNION'
ob_chawl_bay_window_bar_3.rotation_quaternion = (-4.371e-08, 0.0, 0.0, 1.0)
ob_chawl_bay_rail_post_0.location = (0.035, -1.355, 0.65)
ob_chawl_bay_rail_post_1.location = (0.785, -1.355, 0.65)
ob_chawl_bay_rail_post_2.location = (1.535, -1.355, 0.65)
ob_chawl_bay_rail_post_3.location = (2.285, -1.355, 0.65)
ob_chawl_bay_rail_horizontal_0.location = (1.5, -1.355, 0.54)
ob_chawl_bay_rail_horizontal_0.rotation_mode = 'QUATERNION'
ob_chawl_bay_rail_horizontal_0.rotation_quaternion = (0.5, 0.5, 0.5, 0.5)
ob_chawl_bay_rail_horizontal_1.location = (1.5, -1.355, 1.14)
ob_chawl_bay_rail_horizontal_1.rotation_mode = 'QUATERNION'
ob_chawl_bay_rail_horizontal_1.rotation_quaternion = (0.5, 0.5, 0.5, 0.5)
ob_camera.location = (9.82, -9.72, 7.48)
ob_camera.rotation_euler = (1.167, -2.004e-08, 0.6255)
ob_presentation_ground_not_exported.location = (1.5, 1.8, -0.015)
ob_presentation_key.location = (-8.1, -11.0, 20.6)
ob_presentation_key.rotation_euler = (0.6947, -4.874e-08, -0.6435)
ob_presentation_fill.location = (14.3, 1.8, 14.2)
ob_presentation_fill.rotation_euler = (0.7854, 3.226e-08, 1.571)
ob_presentation_rim.location = (1.5, 14.6, 17.4)
ob_presentation_rim.rotation_euler = (0.6747, 5.461e-08, 3.142)

# ---- collection membership
scene.collection.objects.link(ob_chawl_bay_floor)
scene.collection.objects.link(ob_chawl_bay_back_wall)
scene.collection.objects.link(ob_chawl_bay_left_wall)
scene.collection.objects.link(ob_chawl_bay_right_wall)
scene.collection.objects.link(ob_chawl_bay_left_pier)
scene.collection.objects.link(ob_chawl_bay_middle_pier)
scene.collection.objects.link(ob_chawl_bay_right_pier)
scene.collection.objects.link(ob_chawl_bay_window_sill_wall)
scene.collection.objects.link(ob_chawl_bay_opening_header)
scene.collection.objects.link(ob_chawl_bay_door_leaf)
scene.collection.objects.link(ob_chawl_bay_door_jamb_l)
scene.collection.objects.link(ob_chawl_bay_door_jamb_r)
scene.collection.objects.link(ob_chawl_bay_door_lintel)
scene.collection.objects.link(ob_chawl_bay_window_recess)
scene.collection.objects.link(ob_chawl_bay_window_jamb_l)
scene.collection.objects.link(ob_chawl_bay_window_jamb_r)
scene.collection.objects.link(ob_chawl_bay_window_bar_1)
scene.collection.objects.link(ob_chawl_bay_window_bar_2)
scene.collection.objects.link(ob_chawl_bay_window_bar_3)
scene.collection.objects.link(ob_chawl_bay_rail_post_0)
scene.collection.objects.link(ob_chawl_bay_rail_post_1)
scene.collection.objects.link(ob_chawl_bay_rail_post_2)
scene.collection.objects.link(ob_chawl_bay_rail_post_3)
scene.collection.objects.link(ob_chawl_bay_rail_horizontal_0)
scene.collection.objects.link(ob_chawl_bay_rail_horizontal_1)
scene.collection.objects.link(ob_camera)
scene.collection.objects.link(ob_presentation_ground_not_exported)
scene.collection.objects.link(ob_presentation_key)
scene.collection.objects.link(ob_presentation_fill)
scene.collection.objects.link(ob_presentation_rim)

# ---- scene / render settings (as saved in the file)
scene.camera = ob_camera
scene.frame_start = 1; scene.frame_end = 250; scene.frame_set(1)
scene.render.engine = 'CYCLES'
scene.render.resolution_x = 640
scene.render.resolution_y = 640
scene.render.bake_bias = 0.0
scene.render.bake_samples = 0
scene.render.compositor_device = 'GPU'
scene.cycles.samples = 16
scene.eevee.use_volume_custom_range = False
scene.eevee.fast_gi_thickness_near = 0.1
scene.eevee.fast_gi_thickness_far = 0.0
scene.eevee.ray_tracing_options.screen_trace_thickness = 0.1
scene.view_settings.exposure = -2.0
bpy.context.view_layer.update()
